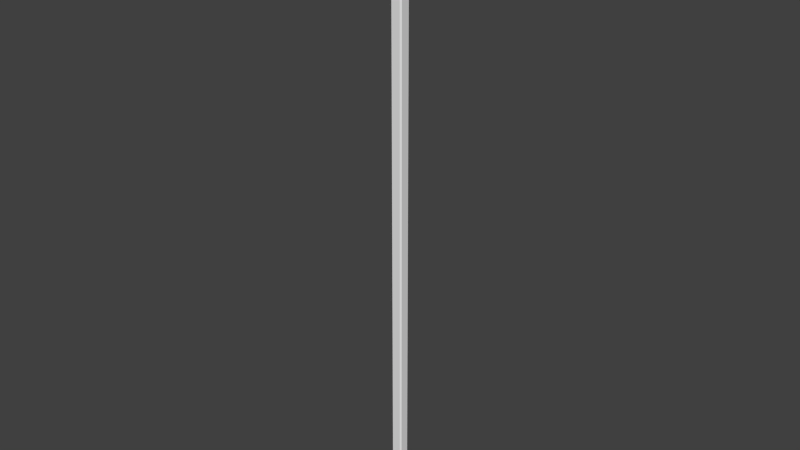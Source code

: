 # Source: Pillar.blend  (saved by Blender 2.71.0; exported with 4.5.12 LTS)
import bpy
from mathutils import Matrix  # noqa: F401  (used for matrix-valued properties, if any)

bpy.ops.wm.read_factory_settings(use_empty=True)
scene = bpy.context.scene
scene.name = 'Scene'

# ---- collections
col_collection_1 = bpy.data.collections.new('Collection 1'); scene.collection.children.link(col_collection_1)

# ---- materials (node trees are filled in below, after node groups)
mat_material = bpy.data.materials.new('Material')
mat_material.alpha_threshold = 0.0
mat_material.use_transparent_shadow = False
mat_material.roughness = 0.5
mat_material.line_color = (0.0, 0.0, 0.0, 1.0)

# ---- material node trees

# ---- world
world_world = bpy.data.worlds.new('World'); scene.world = world_world
world_world.color = (0.05088, 0.05088, 0.05088)
world_world.use_sun_shadow = False
world_world.sun_shadow_jitter_overblur = 0.0
world_world.cycles.sampling_method = 'MANUAL'
world_world.cycles.sample_map_resolution = 256

# ---- meshes
me_cube = bpy.data.meshes.new('Cube')
me_cube.from_pydata([(0.3862, 0.5, -29.68), (0.5, 0.3862, -29.68), (0.5, -0.3862, -29.68), (0.3862, -0.5, -29.68), (-0.3862, -0.5, -29.68), (-0.5, -0.3862, -29.68), (-0.5, 0.3862, -29.68), (-0.3862, 0.5, -29.68), (0.5, 0.3862, 29.68), (0.3862, 0.5, 29.68), (0.3862, -0.5, 29.68), (0.5, -0.3862, 29.68), (-0.5, -0.3862, 29.68), (-0.3862, -0.5, 29.68), (-0.3862, 0.5, 29.68), (-0.5, 0.3862, 29.68), (0.4862, 0.6, -29.68), (0.6, 0.4862, -29.68), (0.6, -0.4862, -29.68), (0.4862, -0.6, -29.68), (-0.4862, -0.6, -29.68), (-0.6, -0.4862, -29.68), (-0.6, 0.4862, -29.68), (-0.4862, 0.6, -29.68), (0.6, 0.4862, 29.68), (0.4862, 0.6, 29.68), (0.4862, -0.6, 29.68), (0.6, -0.4862, 29.68), (-0.6, -0.4862, 29.68), (-0.4862, -0.6, 29.68), (-0.4862, 0.6, 29.68), (-0.6, 0.4862, 29.68), (0.4862, 0.6, -30.06), (0.6, 0.4862, -30.06), (0.6, -0.4862, -30.06), (0.4862, -0.6, -30.06), (-0.4862, -0.6, -30.06), (-0.6, -0.4862, -30.06), (-0.6, 0.4862, -30.06), (-0.4862, 0.6, -30.06), (0.6, 0.4862, 30.06), (0.4862, 0.6, 30.06), (0.4862, -0.6, 30.06), (0.6, -0.4862, 30.06), (-0.6, -0.4862, 30.06), (-0.4862, -0.6, 30.06), (-0.4862, 0.6, 30.06), (-0.6, 0.4862, 30.06)], [], [(15, 12, 28, 31), (17, 18, 34, 33), (7, 0, 16, 23), (5, 6, 22, 21), (9, 14, 30, 25), (1, 8, 11, 2), (31, 28, 44, 47), (11, 8, 24, 27), (13, 10, 26, 29), (5, 12, 15, 6), (3, 10, 13, 4), (3, 4, 20, 19), (9, 0, 7, 14), (27, 24, 40, 43), (29, 26, 42, 45), (25, 30, 46, 41), (21, 22, 38, 37), (19, 20, 36, 35), (23, 16, 32, 39), (0, 9, 8, 1), (2, 11, 10, 3), (4, 13, 12, 5), (6, 15, 14, 7), (30, 14, 15, 31), (13, 29, 28, 12), (11, 27, 26, 10), (24, 8, 9, 25), (20, 4, 5, 21), (7, 23, 22, 6), (18, 2, 3, 19), (1, 17, 16, 0), (46, 30, 31, 47), (29, 45, 44, 28), (27, 43, 42, 26), (40, 24, 25, 41), (36, 20, 21, 37), (23, 39, 38, 22), (34, 18, 19, 35), (17, 33, 32, 16), (1, 2, 18, 17)])
_uv = me_cube.uv_layers.new(name='UVMap')
_uv.uv.foreach_set('vector', [0.4635, 0.7068, 0.4252, 0.7452, 0.4153, 0.7452, 0.4635, 0.6969, 0.4919, 0.9339, 0.4236, 0.9339, 0.4236, 0.9068, 0.4919, 0.9068, 0.6997, 0.7444, 0.6614, 0.7061, 0.6614, 0.6961, 0.7097, 0.7444, 0.6614, 0.7941, 0.6997, 0.7557, 0.7097, 0.7557, 0.6614, 0.804, 0.5132, 0.7452, 0.4748, 0.7068, 0.4748, 0.6969, 0.5231, 0.7452, 0.07399, 0.0006999, 0.07399, 0.9997, 0.01749, 0.9998, 0.01749, 0.0007674, 0.5828, 0.8452, 0.6511, 0.8451, 0.6511, 0.8723, 0.5828, 0.8723, 0.4748, 0.7948, 0.5132, 0.7565, 0.5231, 0.7565, 0.4748, 0.8047, 0.4252, 0.7565, 0.4635, 0.7948, 0.4635, 0.8047, 0.4153, 0.7565, 0.2219, 0.0002678, 0.2219, 0.9993, 0.1654, 0.9994, 0.1654, 0.0003354, 0.2958, 5.17e-05, 0.2958, 0.9991, 0.2393, 0.9992, 0.2393, 0.0001192, 0.6117, 0.7557, 0.6501, 0.7941, 0.6501, 0.804, 0.6018, 0.7557, 0.09142, 0.9996, 0.09142, 0.0005515, 0.1479, 0.0004838, 0.1479, 0.9995, 0.4236, 0.8451, 0.4919, 0.8452, 0.4919, 0.8723, 0.4236, 0.8723, 0.6624, 0.8451, 0.7306, 0.8451, 0.7307, 0.8722, 0.6624, 0.8722, 0.5032, 0.8452, 0.5715, 0.8452, 0.5715, 0.8723, 0.5032, 0.8723, 0.6511, 0.9339, 0.5828, 0.9339, 0.5828, 0.9068, 0.6511, 0.9068, 0.7307, 0.9339, 0.6624, 0.9339, 0.6624, 0.9068, 0.7307, 0.9068, 0.5715, 0.9339, 0.5032, 0.9339, 0.5032, 0.9068, 0.5715, 0.9068, 0.09142, 0.0005515, 0.09142, 0.9996, 0.07399, 0.9997, 0.07399, 0.0006999, 0.01749, 0.0007674, 0.01749, 0.9998, 5.288e-05, 0.9999, 5.17e-05, 0.0009159, 0.2393, 0.0001192, 0.2393, 0.9992, 0.2219, 0.9993, 0.2219, 0.0002678, 0.1654, 0.0003354, 0.1654, 0.9994, 0.1479, 0.9995, 0.1479, 0.0004838, 0.4748, 0.6969, 0.4748, 0.7068, 0.4635, 0.7068, 0.4635, 0.6969, 0.4252, 0.7565, 0.4153, 0.7565, 0.4153, 0.7452, 0.4252, 0.7452, 0.4748, 0.7948, 0.4748, 0.8047, 0.4635, 0.8047, 0.4635, 0.7948, 0.5231, 0.7565, 0.5132, 0.7565, 0.5132, 0.7452, 0.5231, 0.7452, 0.6501, 0.804, 0.6501, 0.7941, 0.6614, 0.7941, 0.6614, 0.804, 0.6997, 0.7444, 0.7097, 0.7444, 0.7097, 0.7557, 0.6997, 0.7557, 0.6018, 0.7444, 0.6117, 0.7444, 0.6117, 0.7557, 0.6018, 0.7557, 0.6501, 0.7061, 0.6501, 0.6961, 0.6614, 0.6961, 0.6614, 0.7061, 0.5715, 0.8723, 0.5715, 0.8452, 0.5828, 0.8452, 0.5828, 0.8723, 0.6624, 0.8451, 0.6624, 0.8722, 0.6511, 0.8723, 0.6511, 0.8451, 0.4236, 0.8451, 0.4236, 0.8723, 0.4123, 0.8723, 0.4123, 0.8451, 0.4919, 0.8723, 0.4919, 0.8452, 0.5032, 0.8452, 0.5032, 0.8723, 0.6624, 0.9068, 0.6624, 0.9339, 0.6511, 0.9339, 0.6511, 0.9068, 0.5715, 0.9339, 0.5715, 0.9068, 0.5828, 0.9068, 0.5828, 0.9339, 0.4236, 0.9068, 0.4236, 0.9339, 0.4123, 0.9339, 0.4123, 0.9068, 0.4919, 0.9339, 0.4919, 0.9068, 0.5032, 0.9068, 0.5032, 0.9339, 0.6501, 0.7061, 0.6117, 0.7444, 0.6018, 0.7444, 0.6501, 0.6961])
me_cube.materials.append(mat_material)
me_cube.use_remesh_preserve_volume = False
me_cube.use_remesh_preserve_attributes = False
me_cube.use_mirror_vertex_groups = False
me_cube.update()

# ---- objects
ob_cube = bpy.data.objects.new('Cube', me_cube)

# ---- transforms, parenting, visibility, modifiers, constraints
ob_cube.location = (0.0, 0.0, 0.0)
ob_cube.scale = (1.0, 1.0, 0.9)
ob_cube.lock_rotations_4d = False
ob_cube.empty_display_type = 'ARROWS'
ob_cube.lineart.crease_threshold = 0.0

# ---- collection membership
col_collection_1.objects.link(ob_cube)

# ---- scene / render settings (as saved in the file)
scene.frame_start = 1; scene.frame_end = 250; scene.frame_set(1)
scene.render.engine = 'BLENDER_EEVEE_NEXT'
scene.render.resolution_percentage = 50
scene.render.dither_intensity = 0.0
scene.cycles.use_denoising = False
scene.cycles.samples = 10
scene.cycles.sampling_pattern = 'TABULATED_SOBOL'
scene.cycles.light_sampling_threshold = 0.0
scene.cycles.use_adaptive_sampling = False
scene.cycles.use_light_tree = False
scene.cycles.blur_glossy = 0.0
scene.cycles.volume_bounces = 1
scene.cycles.pixel_filter_type = 'GAUSSIAN'
scene.cycles.sample_clamp_indirect = 0.0
scene.view_settings.view_transform = 'Standard'
bpy.context.view_layer.update()

# ---- added for rendering (the .blend has no active camera and no usable light): camera, sun
cam_auto = bpy.data.cameras.new('AutoCamera')
cam_auto.lens = 50.0
cam_auto.sensor_width = 36.0
cam_auto.clip_end = 1000.0
ob_auto_camera = bpy.data.objects.new('AutoCamera', cam_auto)
scene.collection.objects.link(ob_auto_camera)
ob_auto_camera.location = (50.0923, -60.1107, 40.0738)
ob_auto_camera.rotation_euler = (1.09748, -7.21219e-08, 0.694738)
scene.camera = ob_auto_camera
light_auto_sun = bpy.data.lights.new('AutoSun', 'SUN')
light_auto_sun.energy = 3.0
light_auto_sun.angle = 0.0523599
ob_auto_sun = bpy.data.objects.new('AutoSun', light_auto_sun)
scene.collection.objects.link(ob_auto_sun)
ob_auto_sun.rotation_euler = (0.872665, 0.174533, 0.523599)
bpy.context.view_layer.update()
